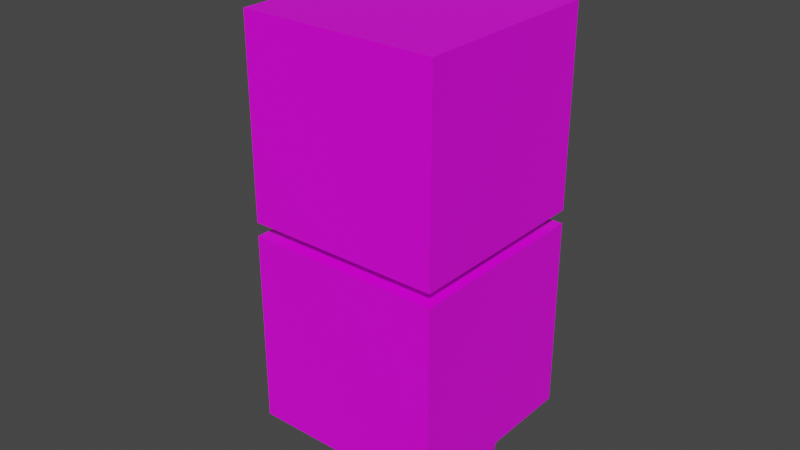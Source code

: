 # Source: toufu.blend  (saved by Blender 2.93.20; exported with 4.5.12 LTS)
import bpy
from mathutils import Matrix  # noqa: F401  (used for matrix-valued properties, if any)

bpy.ops.wm.read_factory_settings(use_empty=True)
scene = bpy.context.scene
scene.name = 'Scene'

# ---- images (referenced by path relative to the original .blend; pixels are not part of the script)
import os
ASSET_DIR = os.environ.get("B2B_ASSET_DIR", "")  # directory of the original .blend (textures are referenced by path, not embedded)
HERE = os.path.dirname(os.path.abspath(__file__))  # packed textures are extracted next to this script under _unpacked/

def load_image(name, relpath, width, height, colorspace="sRGB"):
    """Load a texture the original file referenced (path relative to the .blend, or extracted next to this script)."""
    p = next((c for c in (os.path.join(HERE, relpath), os.path.join(ASSET_DIR, relpath)) if relpath and os.path.exists(c)), "")
    if p:
        img = bpy.data.images.load(p, check_existing=True)
        img.name = name
    else:  # same state as the original file: an image datablock whose file is absent (Cycles renders it pink)
        img = bpy.data.images.new(name, width, height)
        img.source = "FILE"
        img.filepath = "//" + (relpath or name)
    img.colorspace_settings.name = colorspace
    return img
img_skin_s = load_image('skin_s', 'skin_s.png', 1024, 1024, 'sRGB')

# ---- materials (node trees are filled in below, after node groups)
mat_material = bpy.data.materials.new('Material')
mat_material.alpha_threshold = 0.0
mat_material.use_transparent_shadow = False
mat_material.line_color = (0.0, 0.0, 0.0, 1.0)

# ---- material node trees
mat_material.use_nodes = True; mat_material.node_tree.nodes.clear()
_N = mat_material.node_tree.nodes; _L = mat_material.node_tree.links
n0 = _N.new('ShaderNodeOutputMaterial'); n0.name = 'Material Output'; n0.location = (300, 300)
n1 = _N.new('ShaderNodeBsdfPrincipled'); n1.name = 'Principled BSDF'; n1.location = (10, 300)
n1.distribution = 'GGX'
n1.subsurface_method = 'BURLEY'
n1.inputs[2].default_value = 0.4
n1.inputs[3].default_value = 1.45
n1.inputs[27].default_value = (0.0, 0.0, 0.0, 1.0)
n1.inputs[28].default_value = 1.0
n2 = _N.new('ShaderNodeTexImage'); n2.name = '画像テクスチャ'; n2.location = (-331, 228)
n2.image = img_skin_s
n2.interpolation = 'Closest'
_L.new(n1.outputs[0], n0.inputs[0])
_L.new(n2.outputs[0], n1.inputs[0])
n0.is_active_output = True

# ---- world
world_world = bpy.data.worlds.new('World'); scene.world = world_world
world_world.use_nodes = True; world_world.node_tree.nodes.clear()
_N = world_world.node_tree.nodes; _L = world_world.node_tree.links
n0 = _N.new('ShaderNodeOutputWorld'); n0.name = 'World Output'; n0.location = (300, 300)
n1 = _N.new('ShaderNodeBackground'); n1.name = 'Background'; n1.location = (10, 300)
n1.inputs[0].default_value = (0.05088, 0.05088, 0.05088, 1.0)
_L.new(n1.outputs[0], n0.inputs[0])
n0.is_active_output = True
world_world.color = (0.05088, 0.05088, 0.05088)
world_world.use_sun_shadow = False
world_world.sun_shadow_jitter_overblur = 0.0

# ---- meshes
me_body = bpy.data.meshes.new('body')
me_body.from_pydata([(-1.0, -1.0, 0.878), (-1.0, -1.0, 2.878), (-1.0, 1.0, 0.878), (-1.0, 1.0, 2.878), (1.0, -1.0, 0.878), (1.0, -1.0, 2.878), (1.0, 1.0, 0.878), (1.0, 1.0, 2.878), (-1.0, -1.0, 3.017), (-1.0, -1.0, 5.017), (-1.0, 1.0, 3.017), (-1.0, 1.0, 5.017), (1.0, -1.0, 3.017), (1.0, -1.0, 5.017), (1.0, 1.0, 3.017), (1.0, 1.0, 5.017), (0.2879, -0.2848, 0.009376), (0.1655, -0.4405, 1.102), (0.2879, 0.2848, 0.009376), (0.1655, 0.4405, 1.102), (0.7359, -0.2848, 0.009376), (0.8584, -0.4405, 1.102), (0.7359, 0.2848, 0.009376), (0.8584, 0.4405, 1.102), (-0.2879, -0.2848, 0.009376), (-0.1655, -0.4405, 1.102), (-0.2879, 0.2848, 0.009376), (-0.1655, 0.4405, 1.102), (-0.7359, -0.2848, 0.009376), (-0.8584, -0.4405, 1.102), (-0.7359, 0.2848, 0.009376), (-0.8584, 0.4405, 1.102)], [], [(1, 2, 0), (3, 6, 2), (7, 4, 6), (5, 0, 4), (6, 0, 2), (3, 5, 7), (9, 10, 8), (11, 14, 10), (15, 12, 14), (13, 8, 12), (14, 8, 10), (11, 13, 15), (17, 18, 16), (19, 22, 18), (23, 20, 22), (21, 16, 20), (22, 16, 18), (19, 21, 23), (26, 25, 24), (30, 27, 26), (28, 31, 30), (24, 29, 28), (24, 30, 26), (29, 27, 31), (1, 3, 2), (3, 7, 6), (7, 5, 4), (5, 1, 0), (6, 4, 0), (3, 1, 5), (9, 11, 10), (11, 15, 14), (15, 13, 12), (13, 9, 8), (14, 12, 8), (11, 9, 13), (17, 19, 18), (19, 23, 22), (23, 21, 20), (21, 17, 16), (22, 20, 16), (19, 17, 21), (26, 27, 25), (30, 31, 27), (28, 29, 31), (24, 25, 29), (24, 28, 30), (29, 25, 27)])
_uv = me_body.uv_layers.new(name='body-mesh-map-0')
_uv.uv.foreach_set('vector', [0.5005, 0.2503, 0.7504, 0.0, 0.7504, 0.2503, 0.7504, 0.2503, 1.0, 0.0, 1.0, 0.2503, 0.5005, 0.5005, 0.7504, 0.2503, 0.7504, 0.5005, 0.7497, 0.7508, 0.9994, 0.5005, 0.9994, 0.7508, 0.5005, 0.0, 0.2503, 0.2503, 0.2503, 0.0, 0.2503, 0.2503, 0.0, 0.5005, 0.0, 0.2503, 0.0, 0.7508, 0.2499, 0.5005, 0.2499, 0.7508, 0.7504, 0.5005, 1.0, 0.2503, 1.0, 0.5005, 0.2503, 0.7508, 0.5001, 0.5005, 0.5001, 0.7508, 0.5001, 0.7508, 0.7497, 0.5005, 0.7497, 0.7508, 0.2503, 0.0, 0.0, 0.2503, 0.0, 0.0, 0.5005, 0.2503, 0.2503, 0.5005, 0.2503, 0.2503, 0.3307, 0.8881, 0.24, 0.7508, 0.3112, 0.7508, 0.7011, 0.8885, 0.6297, 0.7508, 0.6857, 0.7508, 0.2205, 0.8881, 0.1297, 0.7508, 0.201, 0.7508, 0.6144, 0.8885, 0.543, 0.7508, 0.599, 0.7508, 0.8999, 0.861, 0.8438, 0.9323, 0.8438, 0.861, 0.8745, 0.7508, 0.7878, 0.861, 0.7878, 0.7508, 0.4215, 0.7508, 0.3307, 0.8881, 0.3502, 0.7508, 0.7724, 0.7508, 0.7011, 0.8885, 0.7164, 0.7508, 0.09075, 0.7508, 0.0, 0.8881, 0.01948, 0.7508, 0.5123, 0.7508, 0.441, 0.8885, 0.4563, 0.7508, 0.8438, 0.9323, 0.7878, 0.861, 0.8438, 0.861, 0.9612, 0.861, 0.8745, 0.7508, 0.9612, 0.7508, 0.5005, 0.2503, 0.5005, 0.0, 0.7504, 0.0, 0.7504, 0.2503, 0.7504, 0.0, 1.0, 0.0, 0.5005, 0.5005, 0.5005, 0.2503, 0.7504, 0.2503, 0.7497, 0.7508, 0.7497, 0.5005, 0.9994, 0.5005, 0.5005, 0.0, 0.5005, 0.2503, 0.2503, 0.2503, 0.2503, 0.2503, 0.2503, 0.5005, 0.0, 0.5005, 0.0, 0.7508, 0.0, 0.5005, 0.2499, 0.5005, 0.7504, 0.5005, 0.7504, 0.2503, 1.0, 0.2503, 0.2503, 0.7508, 0.2503, 0.5005, 0.5001, 0.5005, 0.5001, 0.7508, 0.5001, 0.5005, 0.7497, 0.5005, 0.2503, 0.0, 0.2503, 0.2503, 0.0, 0.2503, 0.5005, 0.2503, 0.5005, 0.5005, 0.2503, 0.5005, 0.3307, 0.8881, 0.2205, 0.8881, 0.24, 0.7508, 0.7011, 0.8885, 0.6144, 0.8885, 0.6297, 0.7508, 0.2205, 0.8881, 0.1102, 0.8881, 0.1297, 0.7508, 0.6144, 0.8885, 0.5277, 0.8885, 0.543, 0.7508, 0.8999, 0.861, 0.8999, 0.9323, 0.8438, 0.9323, 0.8745, 0.7508, 0.8745, 0.861, 0.7878, 0.861, 0.4215, 0.7508, 0.441, 0.8881, 0.3307, 0.8881, 0.7724, 0.7508, 0.7878, 0.8885, 0.7011, 0.8885, 0.09075, 0.7508, 0.1102, 0.8881, 0.0, 0.8881, 0.5123, 0.7508, 0.5277, 0.8885, 0.441, 0.8885, 0.8438, 0.9323, 0.7878, 0.9323, 0.7878, 0.861, 0.9612, 0.861, 0.8745, 0.861, 0.8745, 0.7508])
me_body.materials.append(mat_material)
me_body.use_remesh_fix_poles = True
me_body.use_remesh_preserve_attributes = False
me_body.use_mirror_x = True
me_body.update()
arm_armature = bpy.data.armatures.new('Armature')  # bones are not reproduced

# ---- objects
ob_cube = bpy.data.objects.new('Cube', me_body)
ob_armature = bpy.data.objects.new('Armature', arm_armature)

# ---- transforms, parenting, visibility, modifiers, constraints
ob_cube.parent = ob_armature
ob_cube.location = (0.0, 0.0, 0.0)
ob_cube.use_mesh_mirror_x = True
_vg = ob_cube.vertex_groups.new(name='root')
for _i, _w in zip([17, 18, 19, 21, 23, 25, 26, 27, 29, 31], [0.08253, 0.01657, 0.7131, 0.001338, 0.1116, 0.08253, 0.01657, 0.7131, 0.001338, 0.1116]): _vg.add([_i], _w, 'REPLACE')
_vg = ob_cube.vertex_groups.new(name='body')
_vg.add([0, 1, 2, 3, 4, 5, 6, 7], 1.0, 'REPLACE')
_vg = ob_cube.vertex_groups.new(name='head')
_vg.add([8, 9, 10, 11, 12, 13, 14, 15], 1.0, 'REPLACE')
_vg = ob_cube.vertex_groups.new(name='leg_L')
for _i, _w in zip([16, 17, 18, 19, 20, 21, 22, 23], [0.9916, 0.9175, 0.9667, 0.2869, 0.9969, 0.9743, 0.9901, 0.8884]): _vg.add([_i], _w, 'REPLACE')
_vg = ob_cube.vertex_groups.new(name='leg_R')
for _i, _w in zip([24, 25, 26, 27, 28, 29, 30, 31], [0.9916, 0.9175, 0.9667, 0.2869, 0.9969, 0.9743, 0.9901, 0.8884]): _vg.add([_i], _w, 'REPLACE')
_m = ob_cube.modifiers.new('Armature', 'ARMATURE')
_m.object = ob_armature
ob_armature.location = (0.0, 0.0, 0.0)
ob_armature.show_in_front = True

# ---- collection membership
scene.collection.objects.link(ob_cube)
scene.collection.objects.link(ob_armature)

# ---- scene / render settings (as saved in the file)
scene.frame_start = 0; scene.frame_end = 23; scene.frame_set(15)
scene.render.engine = 'BLENDER_EEVEE_NEXT'
scene.cycles.use_denoising = False
scene.cycles.samples = 128
scene.cycles.sampling_pattern = 'TABULATED_SOBOL'
scene.cycles.use_adaptive_sampling = False
scene.cycles.use_light_tree = False
scene.view_settings.view_transform = 'Filmic'
bpy.context.view_layer.update()

# ---- added for rendering (the .blend has no active camera and no usable light): camera, sun
cam_auto = bpy.data.cameras.new('AutoCamera')
cam_auto.lens = 50.0
cam_auto.sensor_width = 36.0
cam_auto.clip_end = 1000.0
ob_auto_camera = bpy.data.objects.new('AutoCamera', cam_auto)
scene.collection.objects.link(ob_auto_camera)
ob_auto_camera.location = (5.76927, -7.09563, 7.61001)
ob_auto_camera.rotation_euler = (1.09748, -7.21219e-08, 0.694738)
scene.camera = ob_auto_camera
light_auto_sun = bpy.data.lights.new('AutoSun', 'SUN')
light_auto_sun.energy = 3.0
light_auto_sun.angle = 0.0523599
ob_auto_sun = bpy.data.objects.new('AutoSun', light_auto_sun)
scene.collection.objects.link(ob_auto_sun)
ob_auto_sun.rotation_euler = (0.872665, 0.174533, 0.523599)
bpy.context.view_layer.update()

